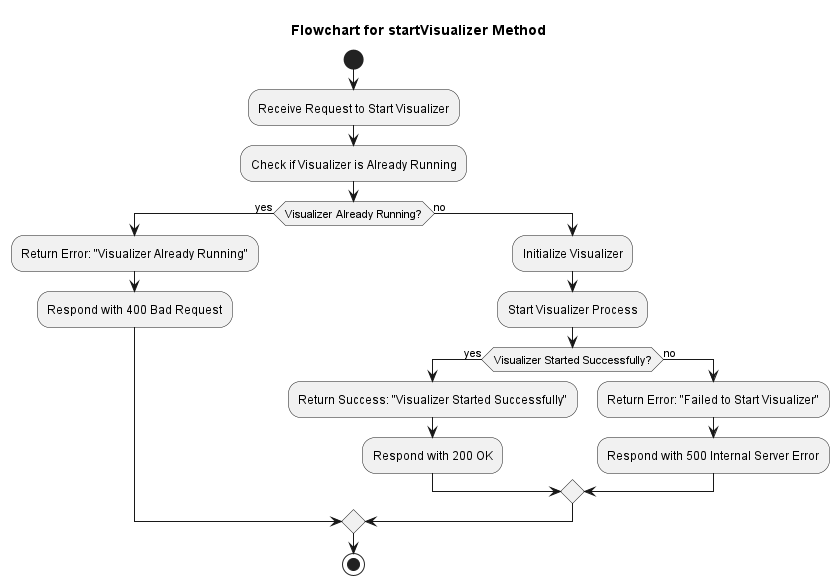

The diagram above was rendered by PlantUML. Its source (embedded in the PNG):
@startuml
title Flowchart for startVisualizer Method

start
:Receive Request to Start Visualizer;
:Check if Visualizer is Already Running;

if (Visualizer Already Running?) then (yes)
  :Return Error: "Visualizer Already Running";
  :Respond with 400 Bad Request;
else (no)
  :Initialize Visualizer;
  :Start Visualizer Process;
  if (Visualizer Started Successfully?) then (yes)
    :Return Success: "Visualizer Started Successfully";
    :Respond with 200 OK;
  else (no)
    :Return Error: "Failed to Start Visualizer";
    :Respond with 500 Internal Server Error;
  endif
endif

stop
@enduml